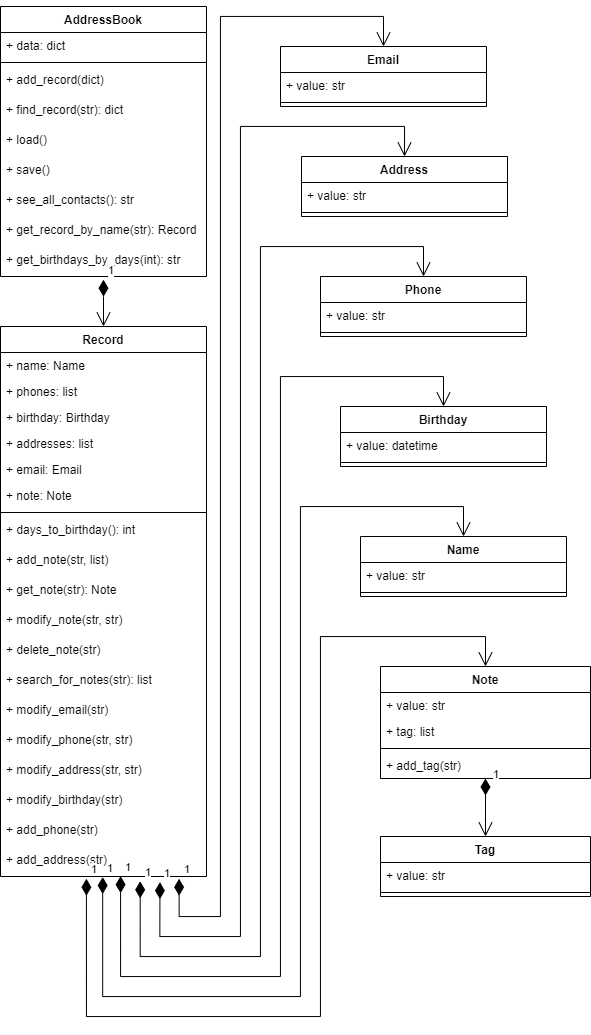

The diagram above was exported from draw.io. Its source (the exported page's mxGraphModel, read from the mxfile embedded in the PNG):
<mxGraphModel dx="1519" dy="787" grid="1" gridSize="10" guides="1" tooltips="1" connect="1" arrows="1" fold="1" page="1" pageScale="1" pageWidth="827" pageHeight="1169" math="0" shadow="0">
  <root>
    <mxCell id="WIyWlLk6GJQsqaUBKTNV-0" />
    <mxCell id="WIyWlLk6GJQsqaUBKTNV-1" parent="WIyWlLk6GJQsqaUBKTNV-0" />
    <mxCell id="fX_lUWx2xBtEIhefKXAj-0" value="AddressBook" style="swimlane;fontStyle=1;align=center;verticalAlign=top;childLayout=stackLayout;horizontal=1;startSize=26;horizontalStack=0;resizeParent=1;resizeParentMax=0;resizeLast=0;collapsible=1;marginBottom=0;" vertex="1" parent="WIyWlLk6GJQsqaUBKTNV-1">
      <mxGeometry x="10" y="10" width="206" height="270" as="geometry" />
    </mxCell>
    <mxCell id="fX_lUWx2xBtEIhefKXAj-1" value="+ data: dict" style="text;strokeColor=none;fillColor=none;align=left;verticalAlign=top;spacingLeft=4;spacingRight=4;overflow=hidden;rotatable=0;points=[[0,0.5],[1,0.5]];portConstraint=eastwest;" vertex="1" parent="fX_lUWx2xBtEIhefKXAj-0">
      <mxGeometry y="26" width="206" height="26" as="geometry" />
    </mxCell>
    <mxCell id="fX_lUWx2xBtEIhefKXAj-2" value="" style="line;strokeWidth=1;fillColor=none;align=left;verticalAlign=middle;spacingTop=-1;spacingLeft=3;spacingRight=3;rotatable=0;labelPosition=right;points=[];portConstraint=eastwest;" vertex="1" parent="fX_lUWx2xBtEIhefKXAj-0">
      <mxGeometry y="52" width="206" height="8" as="geometry" />
    </mxCell>
    <mxCell id="fX_lUWx2xBtEIhefKXAj-3" value="+ add_record(dict)" style="text;strokeColor=none;fillColor=none;align=left;verticalAlign=top;spacingLeft=4;spacingRight=4;overflow=hidden;rotatable=0;points=[[0,0.5],[1,0.5]];portConstraint=eastwest;" vertex="1" parent="fX_lUWx2xBtEIhefKXAj-0">
      <mxGeometry y="60" width="206" height="30" as="geometry" />
    </mxCell>
    <mxCell id="fX_lUWx2xBtEIhefKXAj-5" value="+ find_record(str): dict" style="text;strokeColor=none;fillColor=none;align=left;verticalAlign=top;spacingLeft=4;spacingRight=4;overflow=hidden;rotatable=0;points=[[0,0.5],[1,0.5]];portConstraint=eastwest;" vertex="1" parent="fX_lUWx2xBtEIhefKXAj-0">
      <mxGeometry y="90" width="206" height="30" as="geometry" />
    </mxCell>
    <mxCell id="fX_lUWx2xBtEIhefKXAj-6" value="+ load()" style="text;strokeColor=none;fillColor=none;align=left;verticalAlign=top;spacingLeft=4;spacingRight=4;overflow=hidden;rotatable=0;points=[[0,0.5],[1,0.5]];portConstraint=eastwest;" vertex="1" parent="fX_lUWx2xBtEIhefKXAj-0">
      <mxGeometry y="120" width="206" height="30" as="geometry" />
    </mxCell>
    <mxCell id="fX_lUWx2xBtEIhefKXAj-7" value="+ save()" style="text;strokeColor=none;fillColor=none;align=left;verticalAlign=top;spacingLeft=4;spacingRight=4;overflow=hidden;rotatable=0;points=[[0,0.5],[1,0.5]];portConstraint=eastwest;" vertex="1" parent="fX_lUWx2xBtEIhefKXAj-0">
      <mxGeometry y="150" width="206" height="30" as="geometry" />
    </mxCell>
    <mxCell id="fX_lUWx2xBtEIhefKXAj-8" value="+ see_all_contacts(): str" style="text;strokeColor=none;fillColor=none;align=left;verticalAlign=top;spacingLeft=4;spacingRight=4;overflow=hidden;rotatable=0;points=[[0,0.5],[1,0.5]];portConstraint=eastwest;" vertex="1" parent="fX_lUWx2xBtEIhefKXAj-0">
      <mxGeometry y="180" width="206" height="30" as="geometry" />
    </mxCell>
    <mxCell id="fX_lUWx2xBtEIhefKXAj-9" value="+ get_record_by_name(str): Record" style="text;strokeColor=none;fillColor=none;align=left;verticalAlign=top;spacingLeft=4;spacingRight=4;overflow=hidden;rotatable=0;points=[[0,0.5],[1,0.5]];portConstraint=eastwest;" vertex="1" parent="fX_lUWx2xBtEIhefKXAj-0">
      <mxGeometry y="210" width="206" height="30" as="geometry" />
    </mxCell>
    <mxCell id="fX_lUWx2xBtEIhefKXAj-12" value="+ get_birthdays_by_days(int): str" style="text;strokeColor=none;fillColor=none;align=left;verticalAlign=top;spacingLeft=4;spacingRight=4;overflow=hidden;rotatable=0;points=[[0,0.5],[1,0.5]];portConstraint=eastwest;" vertex="1" parent="fX_lUWx2xBtEIhefKXAj-0">
      <mxGeometry y="240" width="206" height="30" as="geometry" />
    </mxCell>
    <mxCell id="fX_lUWx2xBtEIhefKXAj-13" value="Record" style="swimlane;fontStyle=1;align=center;verticalAlign=top;childLayout=stackLayout;horizontal=1;startSize=26;horizontalStack=0;resizeParent=1;resizeParentMax=0;resizeLast=0;collapsible=1;marginBottom=0;" vertex="1" parent="WIyWlLk6GJQsqaUBKTNV-1">
      <mxGeometry x="10" y="330" width="206" height="550" as="geometry" />
    </mxCell>
    <mxCell id="fX_lUWx2xBtEIhefKXAj-14" value="+ name: Name" style="text;strokeColor=none;fillColor=none;align=left;verticalAlign=top;spacingLeft=4;spacingRight=4;overflow=hidden;rotatable=0;points=[[0,0.5],[1,0.5]];portConstraint=eastwest;" vertex="1" parent="fX_lUWx2xBtEIhefKXAj-13">
      <mxGeometry y="26" width="206" height="26" as="geometry" />
    </mxCell>
    <mxCell id="fX_lUWx2xBtEIhefKXAj-26" value="+ phones: list" style="text;strokeColor=none;fillColor=none;align=left;verticalAlign=top;spacingLeft=4;spacingRight=4;overflow=hidden;rotatable=0;points=[[0,0.5],[1,0.5]];portConstraint=eastwest;" vertex="1" parent="fX_lUWx2xBtEIhefKXAj-13">
      <mxGeometry y="52" width="206" height="26" as="geometry" />
    </mxCell>
    <mxCell id="fX_lUWx2xBtEIhefKXAj-27" value="+ birthday: Birthday" style="text;strokeColor=none;fillColor=none;align=left;verticalAlign=top;spacingLeft=4;spacingRight=4;overflow=hidden;rotatable=0;points=[[0,0.5],[1,0.5]];portConstraint=eastwest;" vertex="1" parent="fX_lUWx2xBtEIhefKXAj-13">
      <mxGeometry y="78" width="206" height="26" as="geometry" />
    </mxCell>
    <mxCell id="fX_lUWx2xBtEIhefKXAj-28" value="+ addresses: list" style="text;strokeColor=none;fillColor=none;align=left;verticalAlign=top;spacingLeft=4;spacingRight=4;overflow=hidden;rotatable=0;points=[[0,0.5],[1,0.5]];portConstraint=eastwest;" vertex="1" parent="fX_lUWx2xBtEIhefKXAj-13">
      <mxGeometry y="104" width="206" height="26" as="geometry" />
    </mxCell>
    <mxCell id="fX_lUWx2xBtEIhefKXAj-29" value="+ email: Email" style="text;strokeColor=none;fillColor=none;align=left;verticalAlign=top;spacingLeft=4;spacingRight=4;overflow=hidden;rotatable=0;points=[[0,0.5],[1,0.5]];portConstraint=eastwest;" vertex="1" parent="fX_lUWx2xBtEIhefKXAj-13">
      <mxGeometry y="130" width="206" height="26" as="geometry" />
    </mxCell>
    <mxCell id="fX_lUWx2xBtEIhefKXAj-30" value="+ note: Note" style="text;strokeColor=none;fillColor=none;align=left;verticalAlign=top;spacingLeft=4;spacingRight=4;overflow=hidden;rotatable=0;points=[[0,0.5],[1,0.5]];portConstraint=eastwest;" vertex="1" parent="fX_lUWx2xBtEIhefKXAj-13">
      <mxGeometry y="156" width="206" height="26" as="geometry" />
    </mxCell>
    <mxCell id="fX_lUWx2xBtEIhefKXAj-15" value="" style="line;strokeWidth=1;fillColor=none;align=left;verticalAlign=middle;spacingTop=-1;spacingLeft=3;spacingRight=3;rotatable=0;labelPosition=right;points=[];portConstraint=eastwest;" vertex="1" parent="fX_lUWx2xBtEIhefKXAj-13">
      <mxGeometry y="182" width="206" height="8" as="geometry" />
    </mxCell>
    <mxCell id="fX_lUWx2xBtEIhefKXAj-16" value="+ days_to_birthday(): int" style="text;strokeColor=none;fillColor=none;align=left;verticalAlign=top;spacingLeft=4;spacingRight=4;overflow=hidden;rotatable=0;points=[[0,0.5],[1,0.5]];portConstraint=eastwest;" vertex="1" parent="fX_lUWx2xBtEIhefKXAj-13">
      <mxGeometry y="190" width="206" height="30" as="geometry" />
    </mxCell>
    <mxCell id="fX_lUWx2xBtEIhefKXAj-17" value="+ add_note(str, list)" style="text;strokeColor=none;fillColor=none;align=left;verticalAlign=top;spacingLeft=4;spacingRight=4;overflow=hidden;rotatable=0;points=[[0,0.5],[1,0.5]];portConstraint=eastwest;" vertex="1" parent="fX_lUWx2xBtEIhefKXAj-13">
      <mxGeometry y="220" width="206" height="30" as="geometry" />
    </mxCell>
    <mxCell id="fX_lUWx2xBtEIhefKXAj-18" value="+ get_note(str): Note" style="text;strokeColor=none;fillColor=none;align=left;verticalAlign=top;spacingLeft=4;spacingRight=4;overflow=hidden;rotatable=0;points=[[0,0.5],[1,0.5]];portConstraint=eastwest;" vertex="1" parent="fX_lUWx2xBtEIhefKXAj-13">
      <mxGeometry y="250" width="206" height="30" as="geometry" />
    </mxCell>
    <mxCell id="fX_lUWx2xBtEIhefKXAj-19" value="+ modify_note(str, str)" style="text;strokeColor=none;fillColor=none;align=left;verticalAlign=top;spacingLeft=4;spacingRight=4;overflow=hidden;rotatable=0;points=[[0,0.5],[1,0.5]];portConstraint=eastwest;" vertex="1" parent="fX_lUWx2xBtEIhefKXAj-13">
      <mxGeometry y="280" width="206" height="30" as="geometry" />
    </mxCell>
    <mxCell id="fX_lUWx2xBtEIhefKXAj-20" value="+ delete_note(str)" style="text;strokeColor=none;fillColor=none;align=left;verticalAlign=top;spacingLeft=4;spacingRight=4;overflow=hidden;rotatable=0;points=[[0,0.5],[1,0.5]];portConstraint=eastwest;" vertex="1" parent="fX_lUWx2xBtEIhefKXAj-13">
      <mxGeometry y="310" width="206" height="30" as="geometry" />
    </mxCell>
    <mxCell id="fX_lUWx2xBtEIhefKXAj-21" value="+ search_for_notes(str): list" style="text;strokeColor=none;fillColor=none;align=left;verticalAlign=top;spacingLeft=4;spacingRight=4;overflow=hidden;rotatable=0;points=[[0,0.5],[1,0.5]];portConstraint=eastwest;" vertex="1" parent="fX_lUWx2xBtEIhefKXAj-13">
      <mxGeometry y="340" width="206" height="30" as="geometry" />
    </mxCell>
    <mxCell id="fX_lUWx2xBtEIhefKXAj-22" value="+ modify_email(str)" style="text;strokeColor=none;fillColor=none;align=left;verticalAlign=top;spacingLeft=4;spacingRight=4;overflow=hidden;rotatable=0;points=[[0,0.5],[1,0.5]];portConstraint=eastwest;" vertex="1" parent="fX_lUWx2xBtEIhefKXAj-13">
      <mxGeometry y="370" width="206" height="30" as="geometry" />
    </mxCell>
    <mxCell id="fX_lUWx2xBtEIhefKXAj-33" value="+ modify_phone(str, str)" style="text;strokeColor=none;fillColor=none;align=left;verticalAlign=top;spacingLeft=4;spacingRight=4;overflow=hidden;rotatable=0;points=[[0,0.5],[1,0.5]];portConstraint=eastwest;" vertex="1" parent="fX_lUWx2xBtEIhefKXAj-13">
      <mxGeometry y="400" width="206" height="30" as="geometry" />
    </mxCell>
    <mxCell id="fX_lUWx2xBtEIhefKXAj-36" value="+ modify_address(str, str)" style="text;strokeColor=none;fillColor=none;align=left;verticalAlign=top;spacingLeft=4;spacingRight=4;overflow=hidden;rotatable=0;points=[[0,0.5],[1,0.5]];portConstraint=eastwest;" vertex="1" parent="fX_lUWx2xBtEIhefKXAj-13">
      <mxGeometry y="430" width="206" height="30" as="geometry" />
    </mxCell>
    <mxCell id="fX_lUWx2xBtEIhefKXAj-38" value="+ modify_birthday(str)" style="text;strokeColor=none;fillColor=none;align=left;verticalAlign=top;spacingLeft=4;spacingRight=4;overflow=hidden;rotatable=0;points=[[0,0.5],[1,0.5]];portConstraint=eastwest;" vertex="1" parent="fX_lUWx2xBtEIhefKXAj-13">
      <mxGeometry y="460" width="206" height="30" as="geometry" />
    </mxCell>
    <mxCell id="fX_lUWx2xBtEIhefKXAj-39" value="+ add_phone(str)" style="text;strokeColor=none;fillColor=none;align=left;verticalAlign=top;spacingLeft=4;spacingRight=4;overflow=hidden;rotatable=0;points=[[0,0.5],[1,0.5]];portConstraint=eastwest;" vertex="1" parent="fX_lUWx2xBtEIhefKXAj-13">
      <mxGeometry y="490" width="206" height="30" as="geometry" />
    </mxCell>
    <mxCell id="fX_lUWx2xBtEIhefKXAj-40" value="+ add_address(str)" style="text;strokeColor=none;fillColor=none;align=left;verticalAlign=top;spacingLeft=4;spacingRight=4;overflow=hidden;rotatable=0;points=[[0,0.5],[1,0.5]];portConstraint=eastwest;" vertex="1" parent="fX_lUWx2xBtEIhefKXAj-13">
      <mxGeometry y="520" width="206" height="30" as="geometry" />
    </mxCell>
    <mxCell id="fX_lUWx2xBtEIhefKXAj-25" value="1" style="endArrow=open;html=1;endSize=12;startArrow=diamondThin;startSize=14;startFill=1;edgeStyle=orthogonalEdgeStyle;align=left;verticalAlign=bottom;rounded=0;exitX=0.5;exitY=1.106;exitDx=0;exitDy=0;exitPerimeter=0;" edge="1" parent="WIyWlLk6GJQsqaUBKTNV-1" source="fX_lUWx2xBtEIhefKXAj-12" target="fX_lUWx2xBtEIhefKXAj-13">
      <mxGeometry x="-1" y="3" relative="1" as="geometry">
        <mxPoint x="240" y="430" as="sourcePoint" />
        <mxPoint x="113" y="330" as="targetPoint" />
        <Array as="points">
          <mxPoint x="113" y="300" />
          <mxPoint x="113" y="300" />
        </Array>
      </mxGeometry>
    </mxCell>
    <mxCell id="fX_lUWx2xBtEIhefKXAj-52" value="Email" style="swimlane;fontStyle=1;align=center;verticalAlign=top;childLayout=stackLayout;horizontal=1;startSize=26;horizontalStack=0;resizeParent=1;resizeParentMax=0;resizeLast=0;collapsible=1;marginBottom=0;" vertex="1" parent="WIyWlLk6GJQsqaUBKTNV-1">
      <mxGeometry x="290" y="50" width="206" height="60" as="geometry" />
    </mxCell>
    <mxCell id="fX_lUWx2xBtEIhefKXAj-53" value="+ value: str" style="text;strokeColor=none;fillColor=none;align=left;verticalAlign=top;spacingLeft=4;spacingRight=4;overflow=hidden;rotatable=0;points=[[0,0.5],[1,0.5]];portConstraint=eastwest;" vertex="1" parent="fX_lUWx2xBtEIhefKXAj-52">
      <mxGeometry y="26" width="206" height="26" as="geometry" />
    </mxCell>
    <mxCell id="fX_lUWx2xBtEIhefKXAj-59" value="" style="line;strokeWidth=1;fillColor=none;align=left;verticalAlign=middle;spacingTop=-1;spacingLeft=3;spacingRight=3;rotatable=0;labelPosition=right;points=[];portConstraint=eastwest;" vertex="1" parent="fX_lUWx2xBtEIhefKXAj-52">
      <mxGeometry y="52" width="206" height="8" as="geometry" />
    </mxCell>
    <mxCell id="fX_lUWx2xBtEIhefKXAj-73" value="1" style="endArrow=open;html=1;endSize=12;startArrow=diamondThin;startSize=14;startFill=1;edgeStyle=orthogonalEdgeStyle;align=left;verticalAlign=bottom;rounded=0;entryX=0.5;entryY=0;entryDx=0;entryDy=0;exitX=0.867;exitY=1.074;exitDx=0;exitDy=0;exitPerimeter=0;" edge="1" parent="WIyWlLk6GJQsqaUBKTNV-1" source="fX_lUWx2xBtEIhefKXAj-40" target="fX_lUWx2xBtEIhefKXAj-52">
      <mxGeometry x="-1" y="3" relative="1" as="geometry">
        <mxPoint x="109" y="890" as="sourcePoint" />
        <mxPoint x="250" y="30" as="targetPoint" />
        <Array as="points">
          <mxPoint x="189" y="920" />
          <mxPoint x="230" y="920" />
          <mxPoint x="230" y="20" />
          <mxPoint x="393" y="20" />
        </Array>
      </mxGeometry>
    </mxCell>
    <mxCell id="fX_lUWx2xBtEIhefKXAj-78" value="Address" style="swimlane;fontStyle=1;align=center;verticalAlign=top;childLayout=stackLayout;horizontal=1;startSize=26;horizontalStack=0;resizeParent=1;resizeParentMax=0;resizeLast=0;collapsible=1;marginBottom=0;" vertex="1" parent="WIyWlLk6GJQsqaUBKTNV-1">
      <mxGeometry x="311" y="160" width="206" height="60" as="geometry" />
    </mxCell>
    <mxCell id="fX_lUWx2xBtEIhefKXAj-79" value="+ value: str" style="text;strokeColor=none;fillColor=none;align=left;verticalAlign=top;spacingLeft=4;spacingRight=4;overflow=hidden;rotatable=0;points=[[0,0.5],[1,0.5]];portConstraint=eastwest;" vertex="1" parent="fX_lUWx2xBtEIhefKXAj-78">
      <mxGeometry y="26" width="206" height="26" as="geometry" />
    </mxCell>
    <mxCell id="fX_lUWx2xBtEIhefKXAj-80" value="" style="line;strokeWidth=1;fillColor=none;align=left;verticalAlign=middle;spacingTop=-1;spacingLeft=3;spacingRight=3;rotatable=0;labelPosition=right;points=[];portConstraint=eastwest;" vertex="1" parent="fX_lUWx2xBtEIhefKXAj-78">
      <mxGeometry y="52" width="206" height="8" as="geometry" />
    </mxCell>
    <mxCell id="fX_lUWx2xBtEIhefKXAj-81" value="1" style="endArrow=open;html=1;endSize=12;startArrow=diamondThin;startSize=14;startFill=1;edgeStyle=orthogonalEdgeStyle;align=left;verticalAlign=bottom;rounded=0;entryX=0.5;entryY=0;entryDx=0;entryDy=0;exitX=0.774;exitY=1.188;exitDx=0;exitDy=0;exitPerimeter=0;" edge="1" parent="WIyWlLk6GJQsqaUBKTNV-1" source="fX_lUWx2xBtEIhefKXAj-40" target="fX_lUWx2xBtEIhefKXAj-78">
      <mxGeometry x="-1" y="3" relative="1" as="geometry">
        <mxPoint x="170" y="870" as="sourcePoint" />
        <mxPoint x="410" y="130" as="targetPoint" />
        <Array as="points">
          <mxPoint x="169" y="940" />
          <mxPoint x="250" y="940" />
          <mxPoint x="250" y="130" />
          <mxPoint x="414" y="130" />
        </Array>
      </mxGeometry>
    </mxCell>
    <mxCell id="fX_lUWx2xBtEIhefKXAj-82" value="Phone" style="swimlane;fontStyle=1;align=center;verticalAlign=top;childLayout=stackLayout;horizontal=1;startSize=26;horizontalStack=0;resizeParent=1;resizeParentMax=0;resizeLast=0;collapsible=1;marginBottom=0;" vertex="1" parent="WIyWlLk6GJQsqaUBKTNV-1">
      <mxGeometry x="330" y="280" width="206" height="60" as="geometry" />
    </mxCell>
    <mxCell id="fX_lUWx2xBtEIhefKXAj-83" value="+ value: str" style="text;strokeColor=none;fillColor=none;align=left;verticalAlign=top;spacingLeft=4;spacingRight=4;overflow=hidden;rotatable=0;points=[[0,0.5],[1,0.5]];portConstraint=eastwest;" vertex="1" parent="fX_lUWx2xBtEIhefKXAj-82">
      <mxGeometry y="26" width="206" height="26" as="geometry" />
    </mxCell>
    <mxCell id="fX_lUWx2xBtEIhefKXAj-84" value="" style="line;strokeWidth=1;fillColor=none;align=left;verticalAlign=middle;spacingTop=-1;spacingLeft=3;spacingRight=3;rotatable=0;labelPosition=right;points=[];portConstraint=eastwest;" vertex="1" parent="fX_lUWx2xBtEIhefKXAj-82">
      <mxGeometry y="52" width="206" height="8" as="geometry" />
    </mxCell>
    <mxCell id="fX_lUWx2xBtEIhefKXAj-85" value="Birthday" style="swimlane;fontStyle=1;align=center;verticalAlign=top;childLayout=stackLayout;horizontal=1;startSize=26;horizontalStack=0;resizeParent=1;resizeParentMax=0;resizeLast=0;collapsible=1;marginBottom=0;" vertex="1" parent="WIyWlLk6GJQsqaUBKTNV-1">
      <mxGeometry x="350" y="410" width="206" height="60" as="geometry" />
    </mxCell>
    <mxCell id="fX_lUWx2xBtEIhefKXAj-86" value="+ value: datetime" style="text;strokeColor=none;fillColor=none;align=left;verticalAlign=top;spacingLeft=4;spacingRight=4;overflow=hidden;rotatable=0;points=[[0,0.5],[1,0.5]];portConstraint=eastwest;" vertex="1" parent="fX_lUWx2xBtEIhefKXAj-85">
      <mxGeometry y="26" width="206" height="26" as="geometry" />
    </mxCell>
    <mxCell id="fX_lUWx2xBtEIhefKXAj-87" value="" style="line;strokeWidth=1;fillColor=none;align=left;verticalAlign=middle;spacingTop=-1;spacingLeft=3;spacingRight=3;rotatable=0;labelPosition=right;points=[];portConstraint=eastwest;" vertex="1" parent="fX_lUWx2xBtEIhefKXAj-85">
      <mxGeometry y="52" width="206" height="8" as="geometry" />
    </mxCell>
    <mxCell id="fX_lUWx2xBtEIhefKXAj-88" value="Name" style="swimlane;fontStyle=1;align=center;verticalAlign=top;childLayout=stackLayout;horizontal=1;startSize=26;horizontalStack=0;resizeParent=1;resizeParentMax=0;resizeLast=0;collapsible=1;marginBottom=0;" vertex="1" parent="WIyWlLk6GJQsqaUBKTNV-1">
      <mxGeometry x="370" y="540" width="206" height="60" as="geometry" />
    </mxCell>
    <mxCell id="fX_lUWx2xBtEIhefKXAj-89" value="+ value: str" style="text;strokeColor=none;fillColor=none;align=left;verticalAlign=top;spacingLeft=4;spacingRight=4;overflow=hidden;rotatable=0;points=[[0,0.5],[1,0.5]];portConstraint=eastwest;" vertex="1" parent="fX_lUWx2xBtEIhefKXAj-88">
      <mxGeometry y="26" width="206" height="26" as="geometry" />
    </mxCell>
    <mxCell id="fX_lUWx2xBtEIhefKXAj-90" value="" style="line;strokeWidth=1;fillColor=none;align=left;verticalAlign=middle;spacingTop=-1;spacingLeft=3;spacingRight=3;rotatable=0;labelPosition=right;points=[];portConstraint=eastwest;" vertex="1" parent="fX_lUWx2xBtEIhefKXAj-88">
      <mxGeometry y="52" width="206" height="8" as="geometry" />
    </mxCell>
    <mxCell id="fX_lUWx2xBtEIhefKXAj-91" value="1" style="endArrow=open;html=1;endSize=12;startArrow=diamondThin;startSize=14;startFill=1;edgeStyle=orthogonalEdgeStyle;align=left;verticalAlign=bottom;rounded=0;exitX=0.678;exitY=1.16;exitDx=0;exitDy=0;exitPerimeter=0;entryX=0.5;entryY=0;entryDx=0;entryDy=0;" edge="1" parent="WIyWlLk6GJQsqaUBKTNV-1" source="fX_lUWx2xBtEIhefKXAj-40" target="fX_lUWx2xBtEIhefKXAj-82">
      <mxGeometry x="-1" y="3" relative="1" as="geometry">
        <mxPoint x="150" y="960" as="sourcePoint" />
        <mxPoint x="430" y="260" as="targetPoint" />
        <Array as="points">
          <mxPoint x="150" y="960" />
          <mxPoint x="270" y="960" />
          <mxPoint x="270" y="250" />
          <mxPoint x="433" y="250" />
        </Array>
      </mxGeometry>
    </mxCell>
    <mxCell id="fX_lUWx2xBtEIhefKXAj-92" value="1" style="endArrow=open;html=1;endSize=12;startArrow=diamondThin;startSize=14;startFill=1;edgeStyle=orthogonalEdgeStyle;align=left;verticalAlign=bottom;rounded=0;entryX=0.5;entryY=0;entryDx=0;entryDy=0;exitX=0.583;exitY=0.988;exitDx=0;exitDy=0;exitPerimeter=0;" edge="1" parent="WIyWlLk6GJQsqaUBKTNV-1" source="fX_lUWx2xBtEIhefKXAj-40" target="fX_lUWx2xBtEIhefKXAj-85">
      <mxGeometry x="-1" y="3" relative="1" as="geometry">
        <mxPoint x="290" y="1010" as="sourcePoint" />
        <mxPoint x="450" y="380" as="targetPoint" />
        <Array as="points">
          <mxPoint x="130" y="980" />
          <mxPoint x="290" y="980" />
          <mxPoint x="290" y="380" />
          <mxPoint x="453" y="380" />
        </Array>
      </mxGeometry>
    </mxCell>
    <mxCell id="fX_lUWx2xBtEIhefKXAj-93" value="1" style="endArrow=open;html=1;endSize=12;startArrow=diamondThin;startSize=14;startFill=1;edgeStyle=orthogonalEdgeStyle;align=left;verticalAlign=bottom;rounded=0;entryX=0.5;entryY=0;entryDx=0;entryDy=0;exitX=0.496;exitY=1.017;exitDx=0;exitDy=0;exitPerimeter=0;" edge="1" parent="WIyWlLk6GJQsqaUBKTNV-1" source="fX_lUWx2xBtEIhefKXAj-40" target="fX_lUWx2xBtEIhefKXAj-88">
      <mxGeometry x="-1" y="3" relative="1" as="geometry">
        <mxPoint x="110" y="1050" as="sourcePoint" />
        <mxPoint x="350" y="500" as="targetPoint" />
        <Array as="points">
          <mxPoint x="112" y="1000" />
          <mxPoint x="310" y="1000" />
          <mxPoint x="310" y="510" />
          <mxPoint x="473" y="510" />
        </Array>
      </mxGeometry>
    </mxCell>
    <mxCell id="fX_lUWx2xBtEIhefKXAj-108" value="Note" style="swimlane;fontStyle=1;align=center;verticalAlign=top;childLayout=stackLayout;horizontal=1;startSize=26;horizontalStack=0;resizeParent=1;resizeParentMax=0;resizeLast=0;collapsible=1;marginBottom=0;" vertex="1" parent="WIyWlLk6GJQsqaUBKTNV-1">
      <mxGeometry x="390" y="670" width="210" height="112" as="geometry" />
    </mxCell>
    <mxCell id="fX_lUWx2xBtEIhefKXAj-109" value="+ value: str" style="text;strokeColor=none;fillColor=none;align=left;verticalAlign=top;spacingLeft=4;spacingRight=4;overflow=hidden;rotatable=0;points=[[0,0.5],[1,0.5]];portConstraint=eastwest;" vertex="1" parent="fX_lUWx2xBtEIhefKXAj-108">
      <mxGeometry y="26" width="210" height="26" as="geometry" />
    </mxCell>
    <mxCell id="fX_lUWx2xBtEIhefKXAj-110" value="+ tag: list" style="text;strokeColor=none;fillColor=none;align=left;verticalAlign=top;spacingLeft=4;spacingRight=4;overflow=hidden;rotatable=0;points=[[0,0.5],[1,0.5]];portConstraint=eastwest;" vertex="1" parent="fX_lUWx2xBtEIhefKXAj-108">
      <mxGeometry y="52" width="210" height="26" as="geometry" />
    </mxCell>
    <mxCell id="fX_lUWx2xBtEIhefKXAj-111" value="" style="line;strokeWidth=1;fillColor=none;align=left;verticalAlign=middle;spacingTop=-1;spacingLeft=3;spacingRight=3;rotatable=0;labelPosition=right;points=[];portConstraint=eastwest;" vertex="1" parent="fX_lUWx2xBtEIhefKXAj-108">
      <mxGeometry y="78" width="210" height="8" as="geometry" />
    </mxCell>
    <mxCell id="fX_lUWx2xBtEIhefKXAj-112" value="+ add_tag(str)" style="text;strokeColor=none;fillColor=none;align=left;verticalAlign=top;spacingLeft=4;spacingRight=4;overflow=hidden;rotatable=0;points=[[0,0.5],[1,0.5]];portConstraint=eastwest;" vertex="1" parent="fX_lUWx2xBtEIhefKXAj-108">
      <mxGeometry y="86" width="210" height="26" as="geometry" />
    </mxCell>
    <mxCell id="fX_lUWx2xBtEIhefKXAj-113" value="1" style="endArrow=open;html=1;endSize=12;startArrow=diamondThin;startSize=14;startFill=1;edgeStyle=orthogonalEdgeStyle;align=left;verticalAlign=bottom;rounded=0;entryX=0.5;entryY=0;entryDx=0;entryDy=0;exitX=0.417;exitY=1.074;exitDx=0;exitDy=0;exitPerimeter=0;" edge="1" parent="WIyWlLk6GJQsqaUBKTNV-1" source="fX_lUWx2xBtEIhefKXAj-40" target="fX_lUWx2xBtEIhefKXAj-108">
      <mxGeometry x="-1" y="3" relative="1" as="geometry">
        <mxPoint x="110" y="1040" as="sourcePoint" />
        <mxPoint x="360" y="640" as="targetPoint" />
        <Array as="points">
          <mxPoint x="96" y="1020" />
          <mxPoint x="330" y="1020" />
          <mxPoint x="330" y="640" />
          <mxPoint x="495" y="640" />
        </Array>
      </mxGeometry>
    </mxCell>
    <mxCell id="fX_lUWx2xBtEIhefKXAj-114" value="Tag" style="swimlane;fontStyle=1;align=center;verticalAlign=top;childLayout=stackLayout;horizontal=1;startSize=26;horizontalStack=0;resizeParent=1;resizeParentMax=0;resizeLast=0;collapsible=1;marginBottom=0;" vertex="1" parent="WIyWlLk6GJQsqaUBKTNV-1">
      <mxGeometry x="390" y="840" width="210" height="60" as="geometry" />
    </mxCell>
    <mxCell id="fX_lUWx2xBtEIhefKXAj-115" value="+ value: str" style="text;strokeColor=none;fillColor=none;align=left;verticalAlign=top;spacingLeft=4;spacingRight=4;overflow=hidden;rotatable=0;points=[[0,0.5],[1,0.5]];portConstraint=eastwest;" vertex="1" parent="fX_lUWx2xBtEIhefKXAj-114">
      <mxGeometry y="26" width="210" height="26" as="geometry" />
    </mxCell>
    <mxCell id="fX_lUWx2xBtEIhefKXAj-116" value="" style="line;strokeWidth=1;fillColor=none;align=left;verticalAlign=middle;spacingTop=-1;spacingLeft=3;spacingRight=3;rotatable=0;labelPosition=right;points=[];portConstraint=eastwest;" vertex="1" parent="fX_lUWx2xBtEIhefKXAj-114">
      <mxGeometry y="52" width="210" height="8" as="geometry" />
    </mxCell>
    <mxCell id="fX_lUWx2xBtEIhefKXAj-117" value="1" style="endArrow=open;html=1;endSize=12;startArrow=diamondThin;startSize=14;startFill=1;edgeStyle=orthogonalEdgeStyle;align=left;verticalAlign=bottom;rounded=0;" edge="1" parent="WIyWlLk6GJQsqaUBKTNV-1" source="fX_lUWx2xBtEIhefKXAj-112" target="fX_lUWx2xBtEIhefKXAj-114">
      <mxGeometry x="-0.8094" y="6" relative="1" as="geometry">
        <mxPoint x="320" y="870" as="sourcePoint" />
        <mxPoint x="494" y="840" as="targetPoint" />
        <Array as="points">
          <mxPoint x="495" y="790" />
          <mxPoint x="495" y="790" />
        </Array>
        <mxPoint y="-1" as="offset" />
      </mxGeometry>
    </mxCell>
  </root>
</mxGraphModel>